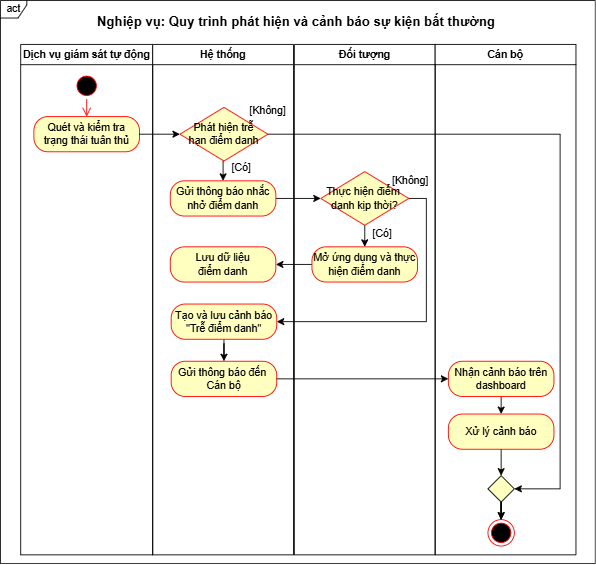

The diagram above was exported from draw.io. Its source (the exported page's mxGraphModel, read from the mxfile embedded in the PNG):
<mxGraphModel dx="1030" dy="626" grid="1" gridSize="10" guides="1" tooltips="1" connect="1" arrows="1" fold="1" page="1" pageScale="1" pageWidth="827" pageHeight="1169" math="0" shadow="0">
  <root>
    <mxCell id="0" />
    <mxCell id="1" parent="0" />
    <mxCell id="Dwzg3HJa0-_KHI39qSH9-1" parent="1" style="swimlane;whiteSpace=wrap" value="Dịch vụ giám sát tự động" vertex="1">
      <mxGeometry height="580" width="150" x="107" y="410" as="geometry" />
    </mxCell>
    <mxCell id="Dwzg3HJa0-_KHI39qSH9-2" parent="Dwzg3HJa0-_KHI39qSH9-1" style="rounded=1;whiteSpace=wrap;html=1;arcSize=40;fontColor=#000000;fillColor=#ffffc0;strokeColor=#ff0000;" value="Quét và kiểm tra trạng thái tuân thủ" vertex="1">
      <mxGeometry height="40" width="120" x="15" y="82" as="geometry" />
    </mxCell>
    <mxCell id="Dwzg3HJa0-_KHI39qSH9-3" parent="Dwzg3HJa0-_KHI39qSH9-1" style="ellipse;html=1;shape=startState;fillColor=#000000;strokeColor=#ff0000;" value="" vertex="1">
      <mxGeometry height="30" width="30" x="60" y="32" as="geometry" />
    </mxCell>
    <mxCell id="Dwzg3HJa0-_KHI39qSH9-4" edge="1" parent="Dwzg3HJa0-_KHI39qSH9-1" source="Dwzg3HJa0-_KHI39qSH9-3" style="edgeStyle=orthogonalEdgeStyle;html=1;verticalAlign=bottom;endArrow=open;endSize=8;strokeColor=#ff0000;rounded=0;entryX=0.5;entryY=0;entryDx=0;entryDy=0;" target="Dwzg3HJa0-_KHI39qSH9-2" value="">
      <mxGeometry relative="1" as="geometry">
        <mxPoint x="77" y="92" as="targetPoint" />
      </mxGeometry>
    </mxCell>
    <mxCell id="Dwzg3HJa0-_KHI39qSH9-11" parent="1" style="swimlane;whiteSpace=wrap;startSize=23;" value="Hệ thống" vertex="1">
      <mxGeometry height="580" width="160" x="257" y="410" as="geometry" />
    </mxCell>
    <mxCell id="9Iv_OwUjfWeJuqQR2Ezc-3" parent="Dwzg3HJa0-_KHI39qSH9-11" style="rounded=1;whiteSpace=wrap;html=1;arcSize=40;fontColor=#000000;fillColor=#ffffc0;strokeColor=#ff0000;" value="Lưu dữ liệu&lt;br&gt;điểm danh" vertex="1">
      <mxGeometry height="40" width="120" x="20" y="230" as="geometry" />
    </mxCell>
    <mxCell id="6XX63ErV0nFiXu5tdYTU-3" parent="Dwzg3HJa0-_KHI39qSH9-11" style="rounded=1;whiteSpace=wrap;html=1;arcSize=40;fontColor=#000000;fillColor=#ffffc0;strokeColor=#ff0000;" value="Gửi thông báo đến&amp;nbsp;&lt;br&gt;Cán bộ" vertex="1">
      <mxGeometry height="40" width="120" x="21" y="360" as="geometry" />
    </mxCell>
    <mxCell id="Dwzg3HJa0-_KHI39qSH9-16" parent="1" style="swimlane;whiteSpace=wrap" value="Đối tượng" vertex="1">
      <mxGeometry height="580" width="160" x="418" y="410" as="geometry" />
    </mxCell>
    <mxCell id="Dwzg3HJa0-_KHI39qSH9-26" parent="1" style="swimlane;whiteSpace=wrap;startSize=23;" value="Cán bộ" vertex="1">
      <mxGeometry height="580" width="160" x="578" y="410" as="geometry" />
    </mxCell>
    <mxCell id="Dwzg3HJa0-_KHI39qSH9-35" edge="1" parent="1" source="Dwzg3HJa0-_KHI39qSH9-2" style="edgeStyle=orthogonalEdgeStyle;rounded=0;orthogonalLoop=1;jettySize=auto;html=1;entryX=0;entryY=0.5;entryDx=0;entryDy=0;" target="WIo4ue19gy2FrDcKvV1Z-1" value="">
      <mxGeometry relative="1" as="geometry">
        <mxPoint x="273" y="512" as="targetPoint" />
      </mxGeometry>
    </mxCell>
    <mxCell id="Dwzg3HJa0-_KHI39qSH9-47" parent="1" style="shape=umlFrame;whiteSpace=wrap;html=1;pointerEvents=0;width=30;height=20;" value="act" vertex="1">
      <mxGeometry height="640" width="676" x="84" y="360" as="geometry" />
    </mxCell>
    <mxCell id="Dwzg3HJa0-_KHI39qSH9-48" parent="1" style="text;align=center;fontStyle=1;verticalAlign=middle;spacingLeft=3;spacingRight=3;strokeColor=none;rotatable=0;points=[[0,0.5],[1,0.5]];portConstraint=eastwest;html=1;fontSize=15;" value="Nghiệp vụ: Quy trình phát hiện và cảnh báo sự kiện bất thường&amp;nbsp;" vertex="1">
      <mxGeometry height="26" width="420" x="212" y="370" as="geometry" />
    </mxCell>
    <mxCell id="WIo4ue19gy2FrDcKvV1Z-8" edge="1" parent="1" source="WIo4ue19gy2FrDcKvV1Z-1" style="edgeStyle=orthogonalEdgeStyle;rounded=0;orthogonalLoop=1;jettySize=auto;html=1;exitX=0.5;exitY=1;exitDx=0;exitDy=0;entryX=0.5;entryY=0;entryDx=0;entryDy=0;" target="WIo4ue19gy2FrDcKvV1Z-7">
      <mxGeometry relative="1" as="geometry" />
    </mxCell>
    <mxCell id="HeLXIlUbCN7-Lm2lUUC5-1" edge="1" parent="1" source="WIo4ue19gy2FrDcKvV1Z-1" style="edgeStyle=orthogonalEdgeStyle;rounded=0;orthogonalLoop=1;jettySize=auto;html=1;exitX=1;exitY=0.5;exitDx=0;exitDy=0;entryX=1;entryY=0.5;entryDx=0;entryDy=0;" target="1BPZXxIW-j8cpJnQTfKr-1">
      <mxGeometry relative="1" as="geometry">
        <Array as="points">
          <mxPoint x="720" y="512" />
          <mxPoint x="720" y="915" />
        </Array>
      </mxGeometry>
    </mxCell>
    <mxCell id="WIo4ue19gy2FrDcKvV1Z-1" parent="1" style="rhombus;whiteSpace=wrap;html=1;fontColor=#000000;fillColor=#ffffc0;strokeColor=#ff0000;" value="Phát hiện trễ &lt;br&gt;hạn&amp;nbsp;điểm danh" vertex="1">
      <mxGeometry height="61" width="100" x="288" y="481.5" as="geometry" />
    </mxCell>
    <mxCell id="WIo4ue19gy2FrDcKvV1Z-6" parent="1" style="text;html=1;whiteSpace=wrap;strokeColor=none;fillColor=none;align=center;verticalAlign=middle;rounded=0;" value="[Không]" vertex="1">
      <mxGeometry height="30" width="60" x="358" y="470" as="geometry" />
    </mxCell>
    <mxCell id="WIo4ue19gy2FrDcKvV1Z-11" edge="1" parent="1" source="WIo4ue19gy2FrDcKvV1Z-7" style="edgeStyle=orthogonalEdgeStyle;rounded=0;orthogonalLoop=1;jettySize=auto;html=1;exitX=1;exitY=0.5;exitDx=0;exitDy=0;" target="WIo4ue19gy2FrDcKvV1Z-9">
      <mxGeometry relative="1" as="geometry" />
    </mxCell>
    <mxCell id="WIo4ue19gy2FrDcKvV1Z-7" parent="1" style="rounded=1;whiteSpace=wrap;html=1;arcSize=40;fontColor=#000000;fillColor=#ffffc0;strokeColor=#ff0000;" value="Gửi thông báo nhắc&lt;br&gt;nhở điểm danh" vertex="1">
      <mxGeometry height="40" width="120" x="277" y="565" as="geometry" />
    </mxCell>
    <mxCell id="9Iv_OwUjfWeJuqQR2Ezc-1" edge="1" parent="1" source="WIo4ue19gy2FrDcKvV1Z-9" style="edgeStyle=orthogonalEdgeStyle;rounded=0;orthogonalLoop=1;jettySize=auto;html=1;exitX=0.5;exitY=1;exitDx=0;exitDy=0;entryX=0.5;entryY=0;entryDx=0;entryDy=0;" target="WIo4ue19gy2FrDcKvV1Z-12">
      <mxGeometry relative="1" as="geometry" />
    </mxCell>
    <mxCell id="PA1zmnexntJvnEO0_o4P-1" edge="1" parent="1" source="WIo4ue19gy2FrDcKvV1Z-9" style="edgeStyle=orthogonalEdgeStyle;rounded=0;orthogonalLoop=1;jettySize=auto;html=1;exitX=1;exitY=0.5;exitDx=0;exitDy=0;entryX=1;entryY=0.5;entryDx=0;entryDy=0;" target="6XX63ErV0nFiXu5tdYTU-2">
      <mxGeometry relative="1" as="geometry" />
    </mxCell>
    <mxCell id="WIo4ue19gy2FrDcKvV1Z-9" parent="1" style="rhombus;whiteSpace=wrap;html=1;fontColor=#000000;fillColor=#ffffc0;strokeColor=#ff0000;" value="Thực hiện điểm&amp;nbsp;&lt;br&gt;danh kịp thời?" vertex="1">
      <mxGeometry height="61" width="100" x="448" y="554.5" as="geometry" />
    </mxCell>
    <mxCell id="WIo4ue19gy2FrDcKvV1Z-10" parent="1" style="text;html=1;whiteSpace=wrap;strokeColor=none;fillColor=none;align=center;verticalAlign=middle;rounded=0;" value="[Có]" vertex="1">
      <mxGeometry height="30" width="60" x="328" y="535" as="geometry" />
    </mxCell>
    <mxCell id="9Iv_OwUjfWeJuqQR2Ezc-4" edge="1" parent="1" source="WIo4ue19gy2FrDcKvV1Z-12" style="edgeStyle=orthogonalEdgeStyle;rounded=0;orthogonalLoop=1;jettySize=auto;html=1;" target="9Iv_OwUjfWeJuqQR2Ezc-3" value="">
      <mxGeometry relative="1" as="geometry" />
    </mxCell>
    <mxCell id="WIo4ue19gy2FrDcKvV1Z-12" parent="1" style="rounded=1;whiteSpace=wrap;html=1;arcSize=40;fontColor=#000000;fillColor=#ffffc0;strokeColor=#ff0000;" value="Mở ứng dụng và thực hiện điểm danh" vertex="1">
      <mxGeometry height="40" width="120" x="438" y="640" as="geometry" />
    </mxCell>
    <mxCell id="9Iv_OwUjfWeJuqQR2Ezc-2" parent="1" style="text;html=1;whiteSpace=wrap;strokeColor=none;fillColor=none;align=center;verticalAlign=middle;rounded=0;" value="[Có]" vertex="1">
      <mxGeometry height="30" width="60" x="488" y="610" as="geometry" />
    </mxCell>
    <mxCell id="6XX63ErV0nFiXu5tdYTU-4" edge="1" parent="1" source="6XX63ErV0nFiXu5tdYTU-2" style="edgeStyle=orthogonalEdgeStyle;rounded=0;orthogonalLoop=1;jettySize=auto;html=1;" target="6XX63ErV0nFiXu5tdYTU-3" value="">
      <mxGeometry relative="1" as="geometry" />
    </mxCell>
    <mxCell id="6XX63ErV0nFiXu5tdYTU-2" parent="1" style="rounded=1;whiteSpace=wrap;html=1;arcSize=40;fontColor=#000000;fillColor=#ffffc0;strokeColor=#ff0000;" value="Tạo và lưu cảnh báo&lt;br&gt;&quot;Trễ điểm danh&quot;" vertex="1">
      <mxGeometry height="40" width="120" x="278" y="705" as="geometry" />
    </mxCell>
    <mxCell id="HeLXIlUbCN7-Lm2lUUC5-5" edge="1" parent="1" source="6XX63ErV0nFiXu5tdYTU-5" style="edgeStyle=orthogonalEdgeStyle;rounded=0;orthogonalLoop=1;jettySize=auto;html=1;exitX=0.5;exitY=1;exitDx=0;exitDy=0;entryX=0.5;entryY=0;entryDx=0;entryDy=0;" target="HeLXIlUbCN7-Lm2lUUC5-2">
      <mxGeometry relative="1" as="geometry" />
    </mxCell>
    <mxCell id="6XX63ErV0nFiXu5tdYTU-5" parent="1" style="rounded=1;whiteSpace=wrap;html=1;arcSize=40;fontColor=#000000;fillColor=#ffffc0;strokeColor=#ff0000;" value="Nhận cảnh báo trên dashboard" vertex="1">
      <mxGeometry height="40" width="120" x="593" y="770" as="geometry" />
    </mxCell>
    <mxCell id="6XX63ErV0nFiXu5tdYTU-6" edge="1" parent="1" source="6XX63ErV0nFiXu5tdYTU-3" style="edgeStyle=orthogonalEdgeStyle;rounded=0;orthogonalLoop=1;jettySize=auto;html=1;exitX=1;exitY=0.5;exitDx=0;exitDy=0;entryX=0;entryY=0.5;entryDx=0;entryDy=0;" target="6XX63ErV0nFiXu5tdYTU-5">
      <mxGeometry relative="1" as="geometry" />
    </mxCell>
    <mxCell id="PA1zmnexntJvnEO0_o4P-2" parent="1" style="text;html=1;whiteSpace=wrap;strokeColor=none;fillColor=none;align=center;verticalAlign=middle;rounded=0;" value="[Không]" vertex="1">
      <mxGeometry height="30" width="60" x="520" y="550" as="geometry" />
    </mxCell>
    <mxCell id="i9gPllqQKrcZWeDPRFjz-1" edge="1" parent="1" source="1BPZXxIW-j8cpJnQTfKr-1" style="edgeStyle=orthogonalEdgeStyle;rounded=0;orthogonalLoop=1;jettySize=auto;html=1;exitX=0.5;exitY=1;exitDx=0;exitDy=0;" target="1BPZXxIW-j8cpJnQTfKr-3">
      <mxGeometry relative="1" as="geometry" />
    </mxCell>
    <mxCell id="HeLXIlUbCN7-Lm2lUUC5-4" edge="1" parent="1" source="1BPZXxIW-j8cpJnQTfKr-1" style="edgeStyle=orthogonalEdgeStyle;rounded=0;orthogonalLoop=1;jettySize=auto;html=1;" target="1BPZXxIW-j8cpJnQTfKr-3" value="">
      <mxGeometry relative="1" as="geometry" />
    </mxCell>
    <mxCell id="1BPZXxIW-j8cpJnQTfKr-1" parent="1" style="rhombus;fillColor=#FFFFC0;" value="" vertex="1">
      <mxGeometry height="30" width="30" x="638" y="900" as="geometry" />
    </mxCell>
    <mxCell id="1BPZXxIW-j8cpJnQTfKr-3" parent="1" style="ellipse;html=1;shape=endState;fillColor=#000000;strokeColor=#ff0000;" value="" vertex="1">
      <mxGeometry height="30" width="30" x="638" y="950" as="geometry" />
    </mxCell>
    <mxCell id="HeLXIlUbCN7-Lm2lUUC5-6" edge="1" parent="1" source="HeLXIlUbCN7-Lm2lUUC5-2" style="edgeStyle=orthogonalEdgeStyle;rounded=0;orthogonalLoop=1;jettySize=auto;html=1;exitX=0.5;exitY=1;exitDx=0;exitDy=0;entryX=0.5;entryY=0;entryDx=0;entryDy=0;" target="1BPZXxIW-j8cpJnQTfKr-1">
      <mxGeometry relative="1" as="geometry">
        <Array as="points">
          <mxPoint x="653" y="860" />
        </Array>
      </mxGeometry>
    </mxCell>
    <mxCell id="HeLXIlUbCN7-Lm2lUUC5-2" parent="1" style="rounded=1;whiteSpace=wrap;html=1;arcSize=40;fontColor=#000000;fillColor=#ffffc0;strokeColor=#ff0000;" value="Xử lý cảnh báo" vertex="1">
      <mxGeometry height="40" width="120" x="593" y="830" as="geometry" />
    </mxCell>
  </root>
</mxGraphModel>